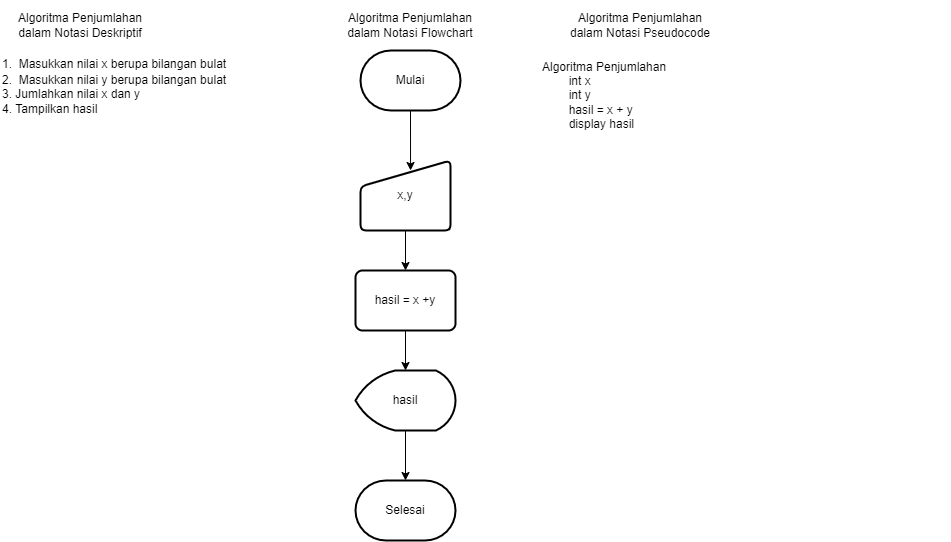

The diagram above was exported from draw.io. Its source (the exported page's mxGraphModel, read from the mxfile embedded in the PNG):
<mxGraphModel dx="782" dy="403" grid="1" gridSize="10" guides="1" tooltips="1" connect="1" arrows="1" fold="1" page="1" pageScale="1" pageWidth="850" pageHeight="1100" math="0" shadow="0">
  <root>
    <mxCell id="0" />
    <mxCell id="1" parent="0" />
    <mxCell id="7kxA3hdlR4y1lft-q4Ct-4" value="&lt;div style=&quot;&quot;&gt;&lt;span style=&quot;background-color: initial; line-height: 1.5;&quot;&gt;1.&amp;nbsp; Masukkan nilai x berupa bilangan bulat&lt;/span&gt;&lt;/div&gt;&lt;div style=&quot;&quot;&gt;2.&amp;nbsp; Masukkan nilai y berupa bilangan bulat&lt;br&gt;&lt;/div&gt;&lt;div style=&quot;&quot;&gt;3. Jumlahkan nilai x dan y&lt;/div&gt;&lt;div style=&quot;&quot;&gt;4. Tampilkan hasil&lt;/div&gt;" style="text;html=1;strokeColor=none;fillColor=none;align=left;verticalAlign=middle;whiteSpace=wrap;rounded=0;" parent="1" vertex="1">
      <mxGeometry x="30" y="40" width="280" height="170" as="geometry" />
    </mxCell>
    <mxCell id="7kxA3hdlR4y1lft-q4Ct-1" value="Algoritma Penjumlahan dalam Notasi Deskriptif" style="text;html=1;strokeColor=none;fillColor=none;align=center;verticalAlign=middle;whiteSpace=wrap;rounded=0;" parent="1" vertex="1">
      <mxGeometry x="40" y="50" width="140" height="30" as="geometry" />
    </mxCell>
    <mxCell id="7kxA3hdlR4y1lft-q4Ct-5" value="Algoritma Penjumlahan dalam Notasi Flowchart" style="text;html=1;strokeColor=none;fillColor=none;align=center;verticalAlign=middle;whiteSpace=wrap;rounded=0;" parent="1" vertex="1">
      <mxGeometry x="370" y="50" width="140" height="30" as="geometry" />
    </mxCell>
    <mxCell id="7kxA3hdlR4y1lft-q4Ct-12" style="edgeStyle=orthogonalEdgeStyle;rounded=0;orthogonalLoop=1;jettySize=auto;html=1;exitX=0.5;exitY=1;exitDx=0;exitDy=0;exitPerimeter=0;entryX=0.556;entryY=0.143;entryDx=0;entryDy=0;entryPerimeter=0;" parent="1" source="7kxA3hdlR4y1lft-q4Ct-7" target="7kxA3hdlR4y1lft-q4Ct-8" edge="1">
      <mxGeometry relative="1" as="geometry" />
    </mxCell>
    <mxCell id="7kxA3hdlR4y1lft-q4Ct-7" value="Mulai" style="strokeWidth=2;html=1;shape=mxgraph.flowchart.terminator;whiteSpace=wrap;" parent="1" vertex="1">
      <mxGeometry x="390" y="90" width="100" height="60" as="geometry" />
    </mxCell>
    <mxCell id="7kxA3hdlR4y1lft-q4Ct-15" style="edgeStyle=orthogonalEdgeStyle;rounded=0;orthogonalLoop=1;jettySize=auto;html=1;exitX=0.5;exitY=1;exitDx=0;exitDy=0;entryX=0.5;entryY=0;entryDx=0;entryDy=0;" parent="1" source="7kxA3hdlR4y1lft-q4Ct-8" target="7kxA3hdlR4y1lft-q4Ct-13" edge="1">
      <mxGeometry relative="1" as="geometry" />
    </mxCell>
    <mxCell id="7kxA3hdlR4y1lft-q4Ct-8" value="x,y" style="html=1;strokeWidth=2;shape=manualInput;whiteSpace=wrap;rounded=1;size=26;arcSize=11;" parent="1" vertex="1">
      <mxGeometry x="390" y="200" width="90" height="70" as="geometry" />
    </mxCell>
    <mxCell id="7kxA3hdlR4y1lft-q4Ct-16" style="edgeStyle=orthogonalEdgeStyle;rounded=0;orthogonalLoop=1;jettySize=auto;html=1;exitX=0.5;exitY=1;exitDx=0;exitDy=0;entryX=0.5;entryY=0;entryDx=0;entryDy=0;entryPerimeter=0;" parent="1" source="7kxA3hdlR4y1lft-q4Ct-13" target="7kxA3hdlR4y1lft-q4Ct-14" edge="1">
      <mxGeometry relative="1" as="geometry" />
    </mxCell>
    <mxCell id="7kxA3hdlR4y1lft-q4Ct-13" value="hasil = x +y" style="rounded=1;whiteSpace=wrap;html=1;absoluteArcSize=1;arcSize=14;strokeWidth=2;" parent="1" vertex="1">
      <mxGeometry x="385" y="310" width="100" height="60" as="geometry" />
    </mxCell>
    <mxCell id="7kxA3hdlR4y1lft-q4Ct-19" style="edgeStyle=orthogonalEdgeStyle;rounded=0;orthogonalLoop=1;jettySize=auto;html=1;exitX=0.5;exitY=1;exitDx=0;exitDy=0;exitPerimeter=0;" parent="1" source="7kxA3hdlR4y1lft-q4Ct-14" target="7kxA3hdlR4y1lft-q4Ct-18" edge="1">
      <mxGeometry relative="1" as="geometry" />
    </mxCell>
    <mxCell id="7kxA3hdlR4y1lft-q4Ct-14" value="hasil" style="strokeWidth=2;html=1;shape=mxgraph.flowchart.display;whiteSpace=wrap;" parent="1" vertex="1">
      <mxGeometry x="385" y="410" width="100" height="60" as="geometry" />
    </mxCell>
    <mxCell id="7kxA3hdlR4y1lft-q4Ct-18" value="Selesai" style="strokeWidth=2;html=1;shape=mxgraph.flowchart.terminator;whiteSpace=wrap;" parent="1" vertex="1">
      <mxGeometry x="385" y="520" width="100" height="60" as="geometry" />
    </mxCell>
    <mxCell id="7kxA3hdlR4y1lft-q4Ct-20" value="Algoritma Penjumlahan dalam Notasi Pseudocode" style="text;html=1;strokeColor=none;fillColor=none;align=center;verticalAlign=middle;whiteSpace=wrap;rounded=0;" parent="1" vertex="1">
      <mxGeometry x="590" y="50" width="160" height="30" as="geometry" />
    </mxCell>
    <mxCell id="7kxA3hdlR4y1lft-q4Ct-21" value="Algoritma Penjumlahan&lt;br&gt;&lt;span style=&quot;white-space: pre;&quot;&gt;&#09;&lt;/span&gt;int x&lt;br&gt;&lt;span style=&quot;white-space: pre;&quot;&gt;&#09;&lt;/span&gt;int y&lt;br&gt;&lt;span style=&quot;white-space: pre;&quot;&gt;&#09;&lt;/span&gt;hasil = x + y&lt;br&gt;&lt;span style=&quot;white-space: pre;&quot;&gt;&#09;&lt;/span&gt;display hasil" style="text;html=1;strokeColor=none;fillColor=none;align=left;verticalAlign=middle;whiteSpace=wrap;rounded=0;" parent="1" vertex="1">
      <mxGeometry x="570" y="50" width="410" height="170" as="geometry" />
    </mxCell>
  </root>
</mxGraphModel>